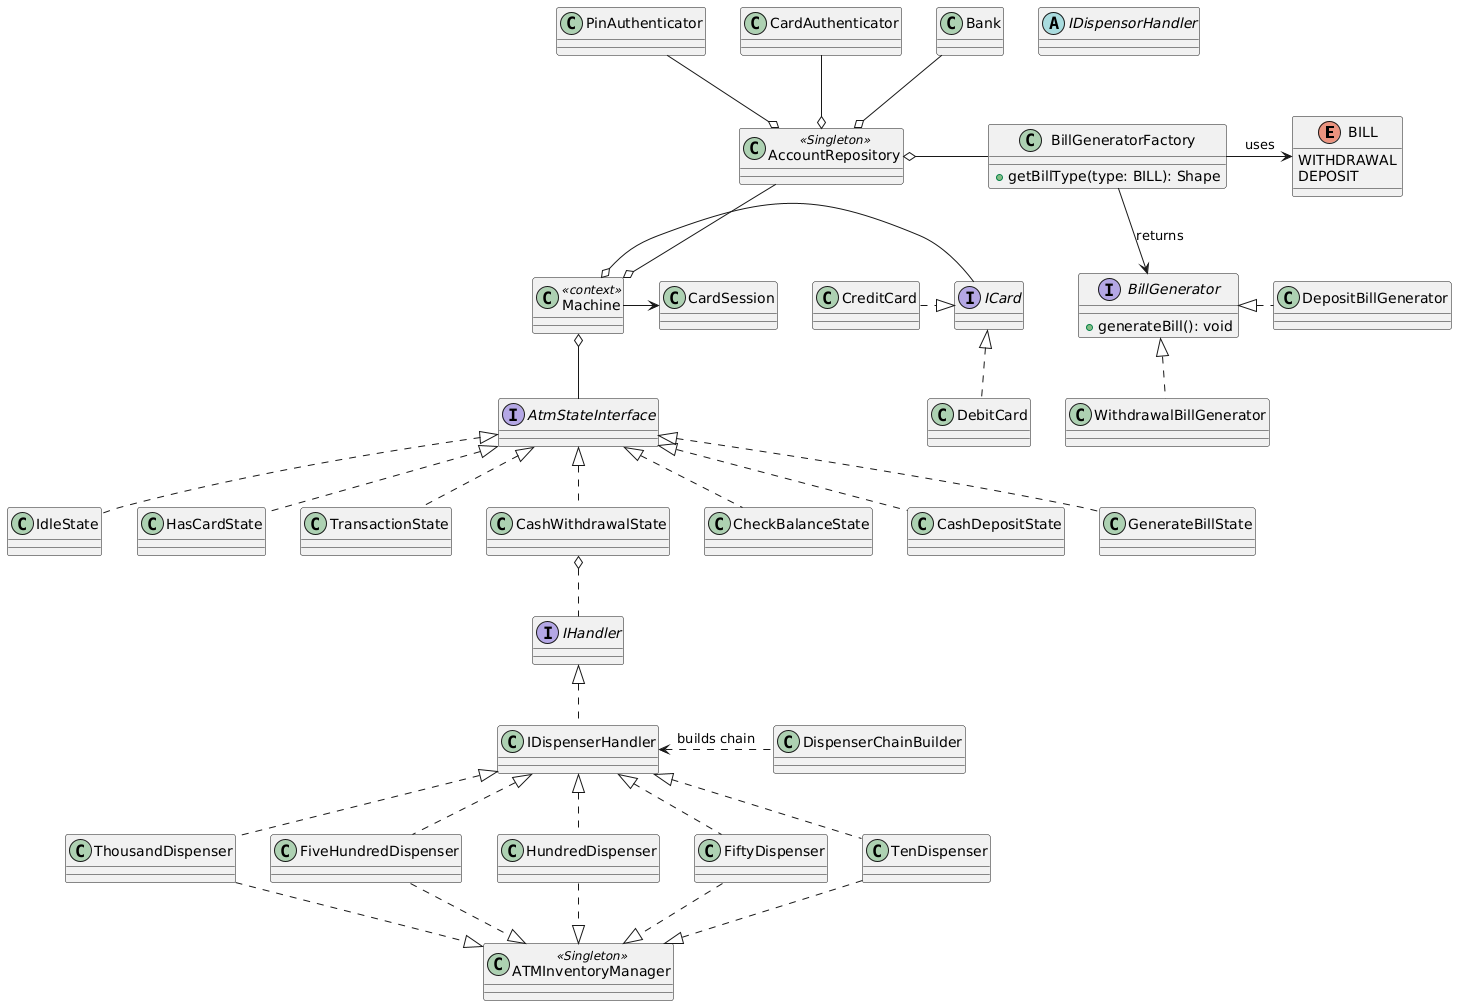

The diagram above was rendered by PlantUML. Its source (embedded in the PNG):
@startuml
/'Factory design'/
enum BILL {
  WITHDRAWAL
  DEPOSIT
}

interface BillGenerator {
  +generateBill(): void
}

class WithdrawalBillGenerator {}
class DepositBillGenerator {}

WithdrawalBillGenerator .up.|> BillGenerator
DepositBillGenerator .left.|> BillGenerator

class BillGeneratorFactory {
  +getBillType(type: BILL): Shape
}

BillGeneratorFactory -right-> BILL : uses
BillGeneratorFactory -down-> BillGenerator : returns

interface ICard
class CreditCard {}
class DebitCard {}

CreditCard .right.|> ICard
DebitCard .up.|> ICard

class Machine <<context>>
class AccountRepository <<Singleton>>
class CardAuthenticator {}
class Bank {}
class PinAuthenticator {}
class CardSession {}

interface AtmStateInterface {}
class IdleState {}
class HasCardState {}
class TransactionState {}
class CashWithdrawalState {}
class CheckBalanceState {}
class CashDepositState {}
class GenerateBillState {}

Bank --o AccountRepository
AccountRepository o-up- CardAuthenticator
AccountRepository o-up- PinAuthenticator
AccountRepository o-right- BillGeneratorFactory
Machine o-up- AccountRepository
Machine o-down- AtmStateInterface
Machine -right-> CardSession
ICard -right-o Machine

CheckBalanceState .up.|> AtmStateInterface
CashWithdrawalState .up.|> AtmStateInterface
TransactionState .up.|> AtmStateInterface
HasCardState .up.|> AtmStateInterface
IdleState .up.|> AtmStateInterface
CashDepositState .up.|> AtmStateInterface
GenerateBillState .up.|> AtmStateInterface

interface IHandler
abstract IDispensorHandler
class ThousandDispenser {}
class FiveHundredDispenser {}
class HundredDispenser {}
class FiftyDispenser {}
class TenDispenser {}
class DispenserChainBuilder {}
class ATMInventoryManager <<Singleton>>

CashWithdrawalState o.down. IHandler
DispenserChainBuilder .left.> IDispenserHandler : builds chain

IDispenserHandler .up.|> IHandler
ThousandDispenser .up.|> IDispenserHandler
FiveHundredDispenser .up.|> IDispenserHandler
HundredDispenser .up.|> IDispenserHandler
FiftyDispenser .up.|> IDispenserHandler
TenDispenser .up.|> IDispenserHandler

ThousandDispenser .down.|> ATMInventoryManager
FiveHundredDispenser .down.|> ATMInventoryManager
HundredDispenser .down.|> ATMInventoryManager
FiftyDispenser .down.|> ATMInventoryManager
TenDispenser .down.|> ATMInventoryManager
@enduml